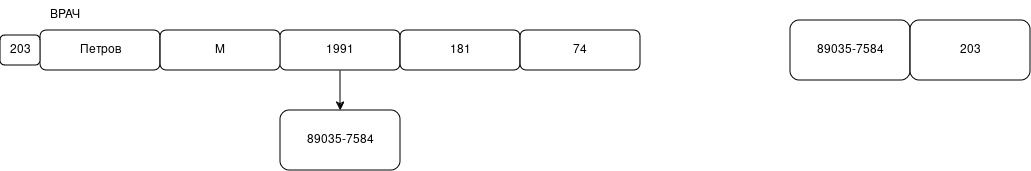

The diagram above was exported from draw.io. Its source (the exported page's mxGraphModel, read from the mxfile embedded in the PNG):
<mxGraphModel dx="1569" dy="745" grid="1" gridSize="10" guides="1" tooltips="1" connect="1" arrows="1" fold="1" page="1" pageScale="1" pageWidth="827" pageHeight="1169" math="0" shadow="0">
  <root>
    <mxCell id="0" />
    <mxCell id="1" parent="0" />
    <mxCell id="cC8fP8S9imgRYRAZwSBP-1" parent="1" style="rounded=1;whiteSpace=wrap;html=1;" value="Петров" vertex="1">
      <mxGeometry height="40" width="120" x="180" y="290" as="geometry" />
    </mxCell>
    <mxCell id="cC8fP8S9imgRYRAZwSBP-2" edge="1" parent="1" source="cC8fP8S9imgRYRAZwSBP-3" style="edgeStyle=orthogonalEdgeStyle;rounded=0;orthogonalLoop=1;jettySize=auto;html=1;exitX=0.5;exitY=1;exitDx=0;exitDy=0;entryX=0.5;entryY=0;entryDx=0;entryDy=0;">
      <mxGeometry relative="1" as="geometry">
        <Array as="points">
          <mxPoint x="480" y="310" />
          <mxPoint x="480" y="310" />
        </Array>
        <mxPoint x="480" y="370" as="targetPoint" />
      </mxGeometry>
    </mxCell>
    <mxCell id="cC8fP8S9imgRYRAZwSBP-3" parent="1" style="rounded=1;whiteSpace=wrap;html=1;" value="1991" vertex="1">
      <mxGeometry height="40" width="120" x="420" y="290" as="geometry" />
    </mxCell>
    <mxCell id="cC8fP8S9imgRYRAZwSBP-4" parent="1" style="rounded=1;whiteSpace=wrap;html=1;" value="181" vertex="1">
      <mxGeometry height="40" width="120" x="540" y="290" as="geometry" />
    </mxCell>
    <mxCell id="cC8fP8S9imgRYRAZwSBP-5" parent="1" style="text;html=1;whiteSpace=wrap;strokeColor=none;fillColor=none;align=center;verticalAlign=middle;rounded=0;" value="ВРАЧ" vertex="1">
      <mxGeometry height="30" width="50" x="180" y="260" as="geometry" />
    </mxCell>
    <mxCell id="cC8fP8S9imgRYRAZwSBP-6" parent="1" style="rounded=1;whiteSpace=wrap;html=1;" value="М" vertex="1">
      <mxGeometry height="40" width="120" x="300" y="290" as="geometry" />
    </mxCell>
    <mxCell id="cC8fP8S9imgRYRAZwSBP-7" parent="1" style="rounded=1;whiteSpace=wrap;html=1;" value="74" vertex="1">
      <mxGeometry height="40" width="120" x="660" y="290" as="geometry" />
    </mxCell>
    <mxCell id="cC8fP8S9imgRYRAZwSBP-8" parent="1" style="rounded=1;whiteSpace=wrap;html=1;" value="203" vertex="1">
      <mxGeometry height="30" width="40" x="140" y="295" as="geometry" />
    </mxCell>
    <mxCell id="cC8fP8S9imgRYRAZwSBP-9" parent="1" style="rounded=1;whiteSpace=wrap;html=1;" value="89035-7584" vertex="1">
      <mxGeometry height="60" width="120" x="420" y="370" as="geometry" />
    </mxCell>
    <mxCell id="cC8fP8S9imgRYRAZwSBP-10" parent="1" style="rounded=1;whiteSpace=wrap;html=1;" value="89035-7584" vertex="1">
      <mxGeometry height="60" width="120" x="930" y="280" as="geometry" />
    </mxCell>
    <mxCell id="cC8fP8S9imgRYRAZwSBP-12" parent="1" style="rounded=1;whiteSpace=wrap;html=1;" value="203" vertex="1">
      <mxGeometry height="60" width="120" x="1050" y="280" as="geometry" />
    </mxCell>
  </root>
</mxGraphModel>